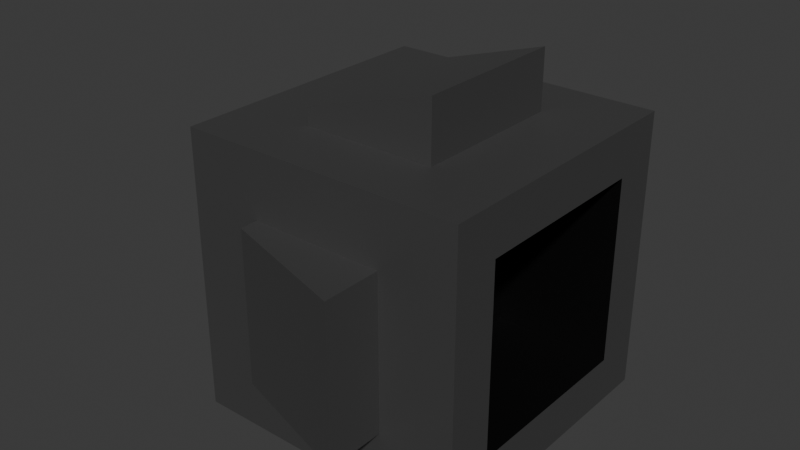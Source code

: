 # Source: Machine.blend  (saved by Blender 4.4.30; exported with 4.5.12 LTS)
import bpy
from mathutils import Matrix  # noqa: F401  (used for matrix-valued properties, if any)

bpy.ops.wm.read_factory_settings(use_empty=True)
scene = bpy.context.scene
scene.name = 'Scene'

# ---- collections
col_collection = bpy.data.collections.new('Collection'); scene.collection.children.link(col_collection)

# ---- materials (node trees are filled in below, after node groups)
mat_material_001 = bpy.data.materials.new('Material.001')
mat_material_002 = bpy.data.materials.new('Material.002')

# ---- material node trees
mat_material_001.use_nodes = True; mat_material_001.node_tree.nodes.clear()
_N = mat_material_001.node_tree.nodes; _L = mat_material_001.node_tree.links
n0 = _N.new('ShaderNodeBsdfPrincipled'); n0.name = 'Principled BSDF'; n0.location = (10, 300)
n0.inputs[0].default_value = (0.1806, 0.1806, 0.1806, 1.0)
n0.inputs[1].default_value = 0.8238
n1 = _N.new('ShaderNodeOutputMaterial'); n1.name = 'Material Output'; n1.location = (300, 300)
_L.new(n0.outputs[0], n1.inputs[0])
n1.is_active_output = True
mat_material_002.use_nodes = True; mat_material_002.node_tree.nodes.clear()
_N = mat_material_002.node_tree.nodes; _L = mat_material_002.node_tree.links
n0 = _N.new('ShaderNodeBsdfPrincipled'); n0.name = 'Principled BSDF'; n0.location = (10, 300)
n0.inputs[0].default_value = (0.0, 0.0, 0.0, 1.0)
n1 = _N.new('ShaderNodeOutputMaterial'); n1.name = 'Material Output'; n1.location = (300, 300)
_L.new(n0.outputs[0], n1.inputs[0])
n1.is_active_output = True

# ---- world
world_world = bpy.data.worlds.new('World'); scene.world = world_world
world_world.use_nodes = True; world_world.node_tree.nodes.clear()
_N = world_world.node_tree.nodes; _L = world_world.node_tree.links
n0 = _N.new('ShaderNodeOutputWorld'); n0.name = 'World Output'; n0.location = (300, 300)
n1 = _N.new('ShaderNodeBackground'); n1.name = 'Background'; n1.location = (10, 300)
n1.inputs[0].default_value = (0.05088, 0.05088, 0.05088, 1.0)
_L.new(n1.outputs[0], n0.inputs[0])
n0.is_active_output = True
world_world.color = (0.05088, 0.05088, 0.05088)
world_world.sun_shadow_jitter_overblur = 0.0

# ---- meshes
me_cube_003 = bpy.data.meshes.new('Cube.003')
me_cube_003.from_pydata([(-3.447, -3.447, -3.447), (0.5505, -2.285, -2.285), (-3.447, -3.447, 3.447), (0.5505, -2.285, 2.285), (-3.447, 3.447, -3.447), (0.5505, 2.285, -2.285), (-3.447, 3.447, 3.447), (0.5505, 2.285, 2.285), (3.447, -3.447, -3.447), (3.447, -3.447, 3.447), (3.447, 3.447, -3.447), (3.447, 3.447, 3.447), (3.447, 2.285, -2.285), (3.447, -2.285, 2.285), (3.447, 2.285, 2.285), (3.447, -2.285, -2.285), (-1.612, -1.878, 3.078), (-1.612, -1.878, 3.885), (-1.612, 1.878, 3.078), (-1.612, 1.878, 3.885), (1.612, -1.878, 3.078), (1.612, -1.878, 4.882), (1.612, 1.878, 3.078), (1.612, 1.878, 4.882), (-1.612, 3.078, 1.878), (-1.612, 3.885, 1.878), (-1.612, 3.078, -1.878), (-1.612, 3.885, -1.878), (1.612, 3.078, 1.878), (1.612, 4.882, 1.878), (1.612, 3.078, -1.878), (1.612, 4.882, -1.878), (-1.612, -3.078, -1.878), (-1.612, -3.885, -1.878), (-1.612, -3.078, 1.878), (-1.612, -3.885, 1.878), (1.612, -3.078, -1.878), (1.612, -4.882, -1.878), (1.612, -3.078, 1.878), (1.612, -4.882, 1.878), (-3.078, 1.878, 1.612), (-3.885, 1.878, 1.612), (-3.078, -1.878, 1.612), (-3.885, -1.878, 1.612), (-3.078, 1.878, -1.612), (-4.882, 1.878, -1.612), (-3.078, -1.878, -1.612), (-4.882, -1.878, -1.612)], [], [(0, 2, 6, 4), (4, 6, 11, 10), (10, 11, 9, 8, 15, 13, 14, 12), (15, 8, 10, 12), (8, 9, 2, 0), (4, 10, 8, 0), (11, 6, 2, 9), (1, 5, 7, 3), (14, 7, 5, 12), (15, 1, 3, 13), (5, 1, 15, 12), (3, 7, 14, 13), (16, 17, 19, 18), (18, 19, 23, 22), (22, 23, 21, 20), (20, 21, 17, 16), (18, 22, 20, 16), (23, 19, 17, 21), (24, 25, 27, 26), (26, 27, 31, 30), (30, 31, 29, 28), (28, 29, 25, 24), (26, 30, 28, 24), (31, 27, 25, 29), (32, 33, 35, 34), (34, 35, 39, 38), (38, 39, 37, 36), (36, 37, 33, 32), (34, 38, 36, 32), (39, 35, 33, 37), (40, 41, 43, 42), (42, 43, 47, 46), (46, 47, 45, 44), (44, 45, 41, 40), (42, 46, 44, 40), (47, 43, 41, 45)])
me_cube_003.polygons.foreach_set('material_index', [0, 0, 0, 0, 0, 0, 0, 1, 1, 1, 1, 1, 0, 0, 0, 0, 0, 0, 0, 0, 0, 0, 0, 0, 0, 0, 0, 0, 0, 0, 0, 0, 0, 0, 0, 0])
_uv = me_cube_003.uv_layers.new(name='UVMap')
_uv.uv.foreach_set('vector', [0.375, 0.0, 0.625, 0.0, 0.625, 0.25, 0.375, 0.25, 0.375, 0.25, 0.625, 0.25, 0.625, 0.5, 0.375, 0.5, 0.375, 0.5, 0.625, 0.5, 0.625, 0.75, 0.375, 0.75, 0.4171, 0.7079, 0.5829, 0.7079, 0.5829, 0.5421, 0.4171, 0.5421, 0.4171, 0.7079, 0.375, 0.75, 0.375, 0.5, 0.4171, 0.5421, 0.375, 0.75, 0.625, 0.75, 0.625, 1.0, 0.375, 1.0, 0.125, 0.5, 0.375, 0.5, 0.375, 0.75, 0.125, 0.75, 0.625, 0.5, 0.875, 0.5, 0.875, 0.75, 0.625, 0.75, 0.375, 0.0, 0.375, 0.25, 0.625, 0.25, 0.625, 0.0, 0.625, 0.4117, 0.625, 0.25, 0.375, 0.25, 0.375, 0.4117, 0.375, 0.8383, 0.375, 1.0, 0.625, 1.0, 0.625, 0.8383, 0.125, 0.5, 0.125, 0.75, 0.2867, 0.75, 0.2867, 0.5, 0.875, 0.75, 0.875, 0.5, 0.7133, 0.5, 0.7133, 0.75, 0.375, 0.0, 0.625, 0.0, 0.625, 0.25, 0.375, 0.25, 0.375, 0.25, 0.625, 0.25, 0.625, 0.5, 0.375, 0.5, 0.375, 0.5, 0.625, 0.5, 0.625, 0.75, 0.375, 0.75, 0.375, 0.75, 0.625, 0.75, 0.625, 1.0, 0.375, 1.0, 0.125, 0.5, 0.375, 0.5, 0.375, 0.75, 0.125, 0.75, 0.625, 0.5, 0.875, 0.5, 0.875, 0.75, 0.625, 0.75, 0.375, 0.0, 0.625, 0.0, 0.625, 0.25, 0.375, 0.25, 0.375, 0.25, 0.625, 0.25, 0.625, 0.5, 0.375, 0.5, 0.375, 0.5, 0.625, 0.5, 0.625, 0.75, 0.375, 0.75, 0.375, 0.75, 0.625, 0.75, 0.625, 1.0, 0.375, 1.0, 0.125, 0.5, 0.375, 0.5, 0.375, 0.75, 0.125, 0.75, 0.625, 0.5, 0.875, 0.5, 0.875, 0.75, 0.625, 0.75, 0.375, 0.0, 0.625, 0.0, 0.625, 0.25, 0.375, 0.25, 0.375, 0.25, 0.625, 0.25, 0.625, 0.5, 0.375, 0.5, 0.375, 0.5, 0.625, 0.5, 0.625, 0.75, 0.375, 0.75, 0.375, 0.75, 0.625, 0.75, 0.625, 1.0, 0.375, 1.0, 0.125, 0.5, 0.375, 0.5, 0.375, 0.75, 0.125, 0.75, 0.625, 0.5, 0.875, 0.5, 0.875, 0.75, 0.625, 0.75, 0.375, 0.0, 0.625, 0.0, 0.625, 0.25, 0.375, 0.25, 0.375, 0.25, 0.625, 0.25, 0.625, 0.5, 0.375, 0.5, 0.375, 0.5, 0.625, 0.5, 0.625, 0.75, 0.375, 0.75, 0.375, 0.75, 0.625, 0.75, 0.625, 1.0, 0.375, 1.0, 0.125, 0.5, 0.375, 0.5, 0.375, 0.75, 0.125, 0.75, 0.625, 0.5, 0.875, 0.5, 0.875, 0.75, 0.625, 0.75])
me_cube_003.materials.append(mat_material_001)
me_cube_003.materials.append(mat_material_002)
me_cube_003.update()

# ---- objects
ob_cube = bpy.data.objects.new('Cube', me_cube_003)

# ---- transforms, parenting, visibility, modifiers, constraints
ob_cube.location = (0.0, 0.0, 0.0)

# ---- collection membership
col_collection.objects.link(ob_cube)

# ---- scene / render settings (as saved in the file)
scene.frame_start = 1; scene.frame_end = 250; scene.frame_set(1)
scene.render.engine = 'BLENDER_EEVEE_NEXT'
bpy.context.view_layer.update()

# ---- added for rendering (the .blend has no active camera and no usable light): camera, sun
cam_auto = bpy.data.cameras.new('AutoCamera')
cam_auto.lens = 50.0
cam_auto.sensor_width = 36.0
cam_auto.clip_end = 1000.0
ob_auto_camera = bpy.data.objects.new('AutoCamera', cam_auto)
scene.collection.objects.link(ob_auto_camera)
ob_auto_camera.location = (13.439, -16.9878, 12.0427)
ob_auto_camera.rotation_euler = (1.09748, -7.21219e-08, 0.694738)
scene.camera = ob_auto_camera
light_auto_sun = bpy.data.lights.new('AutoSun', 'SUN')
light_auto_sun.energy = 3.0
light_auto_sun.angle = 0.0523599
ob_auto_sun = bpy.data.objects.new('AutoSun', light_auto_sun)
scene.collection.objects.link(ob_auto_sun)
ob_auto_sun.rotation_euler = (0.872665, 0.174533, 0.523599)
bpy.context.view_layer.update()
